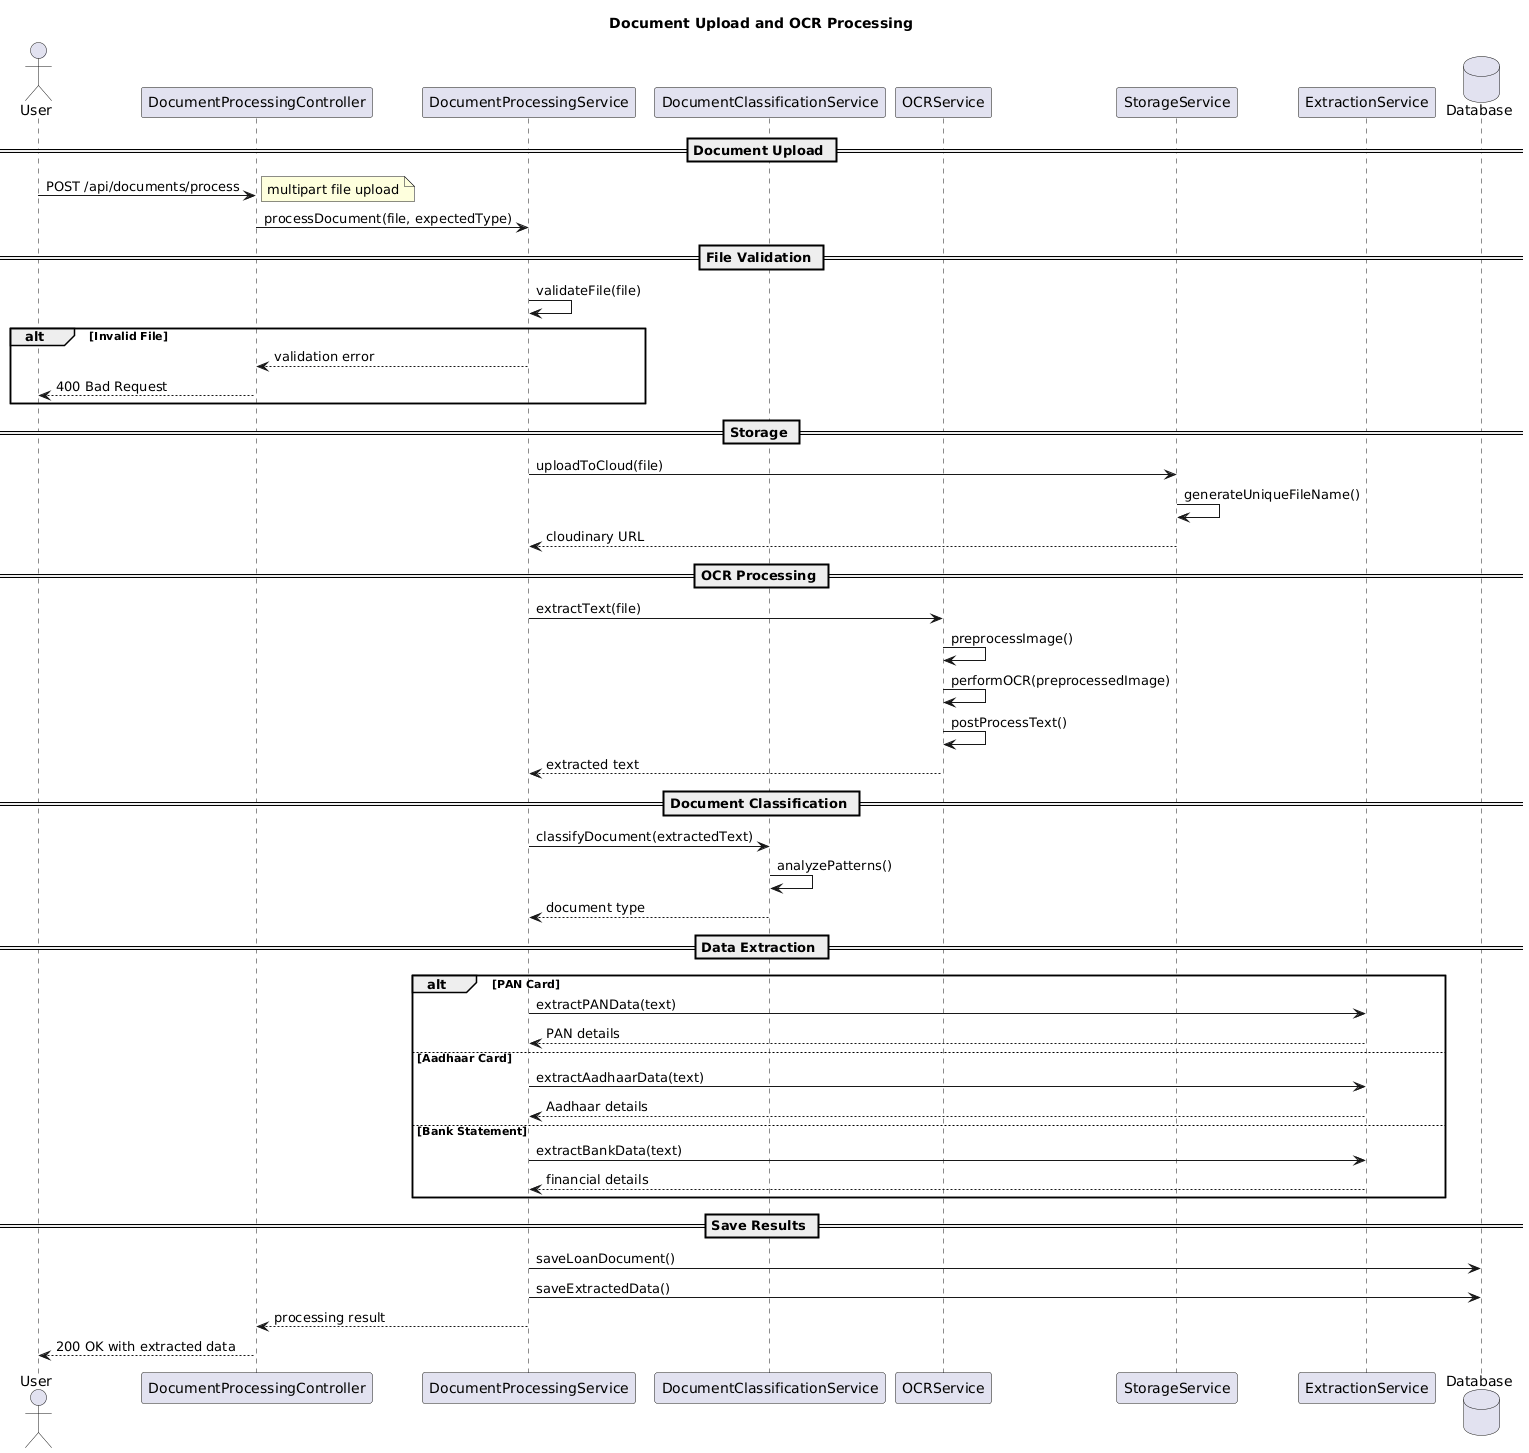

The diagram above was rendered by PlantUML. Its source (embedded in the PNG):
@startuml
title Document Upload and OCR Processing

actor User
participant "DocumentProcessingController" as DocCtrl
participant "DocumentProcessingService" as DocSvc
participant "DocumentClassificationService" as ClassSvc
participant "OCRService" as OCR
participant "StorageService" as Storage
participant "ExtractionService" as Extract
database "Database" as DB

== Document Upload ==
User -> DocCtrl: POST /api/documents/process
note right: multipart file upload
DocCtrl -> DocSvc: processDocument(file, expectedType)

== File Validation ==
DocSvc -> DocSvc: validateFile(file)
alt Invalid File
    DocSvc --> DocCtrl: validation error
    DocCtrl --> User: 400 Bad Request
end

== Storage ==
DocSvc -> Storage: uploadToCloud(file)
Storage -> Storage: generateUniqueFileName()
Storage --> DocSvc: cloudinary URL

== OCR Processing ==
DocSvc -> OCR: extractText(file)
OCR -> OCR: preprocessImage()
OCR -> OCR: performOCR(preprocessedImage)
OCR -> OCR: postProcessText()
OCR --> DocSvc: extracted text

== Document Classification ==
DocSvc -> ClassSvc: classifyDocument(extractedText)
ClassSvc -> ClassSvc: analyzePatterns()
ClassSvc --> DocSvc: document type

== Data Extraction ==
alt PAN Card
    DocSvc -> Extract: extractPANData(text)
    Extract --> DocSvc: PAN details
else Aadhaar Card
    DocSvc -> Extract: extractAadhaarData(text)
    Extract --> DocSvc: Aadhaar details
else Bank Statement
    DocSvc -> Extract: extractBankData(text)
    Extract --> DocSvc: financial details
end

== Save Results ==
DocSvc -> DB: saveLoanDocument()
DocSvc -> DB: saveExtractedData()
DocSvc --> DocCtrl: processing result
DocCtrl --> User: 200 OK with extracted data
@enduml